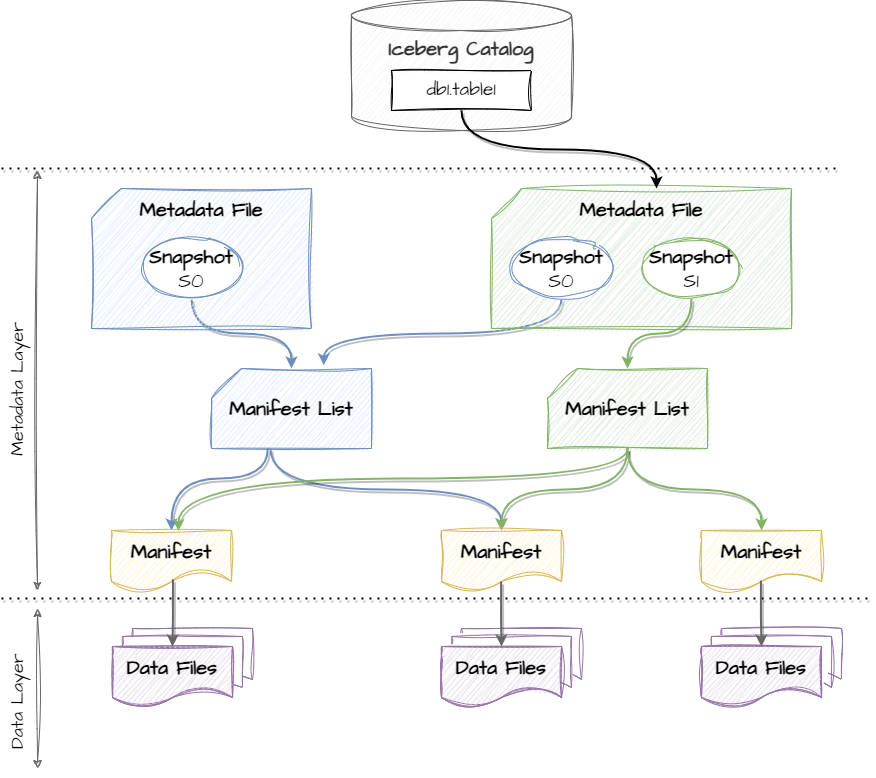

The diagram above was exported from draw.io. Its source (the exported page's mxGraphModel, read from the mxfile embedded in the PNG):
<mxGraphModel dx="1195" dy="803" grid="1" gridSize="10" guides="1" tooltips="1" connect="1" arrows="1" fold="1" page="1" pageScale="1" pageWidth="850" pageHeight="1100" math="0" shadow="0">
  <root>
    <mxCell id="0" />
    <mxCell id="1" parent="0" />
    <mxCell id="0C28lJVdJBQW4wgs9wdj-47" value="" style="endArrow=none;dashed=1;html=1;dashPattern=1 3;strokeWidth=2;rounded=0;shadow=1;" edge="1" parent="1">
      <mxGeometry width="50" height="50" relative="1" as="geometry">
        <mxPoint x="430" y="280" as="sourcePoint" />
        <mxPoint x="1270" y="280" as="targetPoint" />
      </mxGeometry>
    </mxCell>
    <mxCell id="0C28lJVdJBQW4wgs9wdj-48" value="" style="endArrow=none;dashed=1;html=1;dashPattern=1 3;strokeWidth=2;rounded=0;shadow=1;" edge="1" parent="1">
      <mxGeometry width="50" height="50" relative="1" as="geometry">
        <mxPoint x="430" y="710" as="sourcePoint" />
        <mxPoint x="1300" y="710" as="targetPoint" />
      </mxGeometry>
    </mxCell>
    <mxCell id="0C28lJVdJBQW4wgs9wdj-2" value="Iceberg Catalog" style="shape=cylinder3;whiteSpace=wrap;html=1;boundedLbl=1;backgroundOutline=1;size=15;sketch=1;curveFitting=1;jiggle=2;fillColor=#f5f5f5;strokeColor=#666666;fontFamily=Architects Daughter;fontSize=20;fontStyle=1;verticalAlign=top;fontColor=#333333;" vertex="1" parent="1">
      <mxGeometry x="780" y="112" width="220" height="130" as="geometry" />
    </mxCell>
    <mxCell id="0C28lJVdJBQW4wgs9wdj-15" style="edgeStyle=orthogonalEdgeStyle;rounded=0;orthogonalLoop=1;jettySize=auto;html=1;exitX=0.5;exitY=1;exitDx=0;exitDy=0;elbow=vertical;curved=1;shadow=1;fillColor=#dae8fc;strokeColor=#6c8ebf;strokeWidth=2;" edge="1" parent="1" source="0C28lJVdJBQW4wgs9wdj-6" target="0C28lJVdJBQW4wgs9wdj-12">
      <mxGeometry relative="1" as="geometry" />
    </mxCell>
    <mxCell id="0C28lJVdJBQW4wgs9wdj-4" value="Metadata File" style="shape=card;whiteSpace=wrap;html=1;fillColor=#dae8fc;strokeColor=#6c8ebf;sketch=1;curveFitting=1;jiggle=2;fontFamily=Architects Daughter;verticalAlign=top;spacing=5;fontSize=20;fontStyle=1" vertex="1" parent="1">
      <mxGeometry x="520" y="300" width="220" height="140" as="geometry" />
    </mxCell>
    <mxCell id="0C28lJVdJBQW4wgs9wdj-14" style="edgeStyle=orthogonalEdgeStyle;rounded=0;orthogonalLoop=1;jettySize=auto;html=1;exitX=0.5;exitY=1;exitDx=0;exitDy=0;entryX=0.702;entryY=-0.04;entryDx=0;entryDy=0;entryPerimeter=0;elbow=vertical;curved=1;shadow=1;fillColor=#dae8fc;strokeColor=#6c8ebf;strokeWidth=2;" edge="1" parent="1" source="0C28lJVdJBQW4wgs9wdj-7" target="0C28lJVdJBQW4wgs9wdj-12">
      <mxGeometry relative="1" as="geometry" />
    </mxCell>
    <mxCell id="0C28lJVdJBQW4wgs9wdj-5" value="Metadata File" style="shape=card;whiteSpace=wrap;html=1;fillColor=#d5e8d4;strokeColor=#82b366;sketch=1;curveFitting=1;jiggle=2;fontFamily=Architects Daughter;verticalAlign=top;spacing=5;fontSize=20;fontStyle=1" vertex="1" parent="1">
      <mxGeometry x="920" y="300" width="300" height="140" as="geometry" />
    </mxCell>
    <mxCell id="0C28lJVdJBQW4wgs9wdj-6" value="&lt;b&gt;Snapshot &lt;/b&gt;S0" style="ellipse;whiteSpace=wrap;html=1;fillColor=#FFFFFF;strokeColor=#6c8ebf;sketch=1;curveFitting=1;jiggle=2;fontFamily=Architects Daughter;fontSize=20;" vertex="1" parent="1">
      <mxGeometry x="570" y="350" width="100" height="60" as="geometry" />
    </mxCell>
    <mxCell id="0C28lJVdJBQW4wgs9wdj-7" value="&lt;b&gt;Snapshot &lt;/b&gt;S0" style="ellipse;whiteSpace=wrap;html=1;fillColor=#FFFFFF;strokeColor=#6c8ebf;sketch=1;curveFitting=1;jiggle=2;fontFamily=Architects Daughter;fontSize=20;" vertex="1" parent="1">
      <mxGeometry x="940" y="350" width="100" height="60" as="geometry" />
    </mxCell>
    <mxCell id="0C28lJVdJBQW4wgs9wdj-8" value="&lt;b&gt;Snapshot &lt;/b&gt;S1" style="ellipse;whiteSpace=wrap;html=1;fillColor=#FFFFFF;strokeColor=#82b366;sketch=1;curveFitting=1;jiggle=2;fontFamily=Architects Daughter;fontSize=20;" vertex="1" parent="1">
      <mxGeometry x="1070" y="350" width="100" height="60" as="geometry" />
    </mxCell>
    <mxCell id="0C28lJVdJBQW4wgs9wdj-9" value="&lt;font style=&quot;font-size: 19px;&quot; face=&quot;Architects Daughter&quot;&gt;db1.table1&lt;/font&gt;" style="rounded=0;whiteSpace=wrap;html=1;sketch=1;curveFitting=1;jiggle=2;" vertex="1" parent="1">
      <mxGeometry x="820" y="182" width="140" height="40" as="geometry" />
    </mxCell>
    <mxCell id="0C28lJVdJBQW4wgs9wdj-10" style="edgeStyle=orthogonalEdgeStyle;rounded=0;orthogonalLoop=1;jettySize=auto;html=1;exitX=0.5;exitY=1;exitDx=0;exitDy=0;entryX=0;entryY=0;entryDx=165;entryDy=0;entryPerimeter=0;elbow=vertical;curved=1;shadow=1;strokeWidth=2;" edge="1" parent="1" source="0C28lJVdJBQW4wgs9wdj-9" target="0C28lJVdJBQW4wgs9wdj-5">
      <mxGeometry relative="1" as="geometry" />
    </mxCell>
    <mxCell id="0C28lJVdJBQW4wgs9wdj-11" value="Manifest List" style="shape=card;whiteSpace=wrap;html=1;fillColor=#d5e8d4;strokeColor=#82b366;sketch=1;curveFitting=1;jiggle=2;fontFamily=Architects Daughter;verticalAlign=middle;spacing=5;fontSize=20;fontStyle=1" vertex="1" parent="1">
      <mxGeometry x="976" y="480" width="160" height="80" as="geometry" />
    </mxCell>
    <mxCell id="0C28lJVdJBQW4wgs9wdj-12" value="Manifest List" style="shape=card;whiteSpace=wrap;html=1;fillColor=#dae8fc;strokeColor=#6c8ebf;sketch=1;curveFitting=1;jiggle=2;fontFamily=Architects Daughter;verticalAlign=middle;spacing=5;fontSize=20;fontStyle=1" vertex="1" parent="1">
      <mxGeometry x="640" y="480" width="160" height="80" as="geometry" />
    </mxCell>
    <mxCell id="0C28lJVdJBQW4wgs9wdj-13" style="edgeStyle=orthogonalEdgeStyle;rounded=0;orthogonalLoop=1;jettySize=auto;html=1;exitX=0.5;exitY=1;exitDx=0;exitDy=0;entryX=0.5;entryY=0;entryDx=0;entryDy=0;entryPerimeter=0;elbow=vertical;curved=1;shadow=1;fillColor=#d5e8d4;strokeColor=#82b366;strokeWidth=2;" edge="1" parent="1" source="0C28lJVdJBQW4wgs9wdj-8" target="0C28lJVdJBQW4wgs9wdj-11">
      <mxGeometry relative="1" as="geometry" />
    </mxCell>
    <mxCell id="0C28lJVdJBQW4wgs9wdj-19" style="edgeStyle=orthogonalEdgeStyle;rounded=0;orthogonalLoop=1;jettySize=auto;html=1;elbow=vertical;curved=1;shadow=1;strokeColor=#6c8ebf;fillColor=#dae8fc;entryX=0.5;entryY=0;entryDx=0;entryDy=0;strokeWidth=2;exitX=0.352;exitY=0.998;exitDx=0;exitDy=0;exitPerimeter=0;" edge="1" parent="1" source="0C28lJVdJBQW4wgs9wdj-12" target="0C28lJVdJBQW4wgs9wdj-26">
      <mxGeometry relative="1" as="geometry">
        <mxPoint x="700" y="560" as="sourcePoint" />
        <mxPoint x="660" y="650" as="targetPoint" />
        <Array as="points">
          <mxPoint x="696" y="590" />
          <mxPoint x="600" y="590" />
        </Array>
      </mxGeometry>
    </mxCell>
    <mxCell id="0C28lJVdJBQW4wgs9wdj-20" style="edgeStyle=orthogonalEdgeStyle;rounded=0;orthogonalLoop=1;jettySize=auto;html=1;entryX=0.5;entryY=0;entryDx=0;entryDy=0;exitX=0.368;exitY=1.002;exitDx=0;exitDy=0;exitPerimeter=0;elbow=vertical;curved=1;shadow=1;strokeColor=#6c8ebf;fillColor=#dae8fc;strokeWidth=2;" edge="1" parent="1" source="0C28lJVdJBQW4wgs9wdj-12" target="0C28lJVdJBQW4wgs9wdj-27">
      <mxGeometry relative="1" as="geometry">
        <mxPoint x="930" y="652" as="targetPoint" />
      </mxGeometry>
    </mxCell>
    <mxCell id="0C28lJVdJBQW4wgs9wdj-22" style="edgeStyle=orthogonalEdgeStyle;rounded=0;orthogonalLoop=1;jettySize=auto;html=1;exitX=0.5;exitY=1;exitDx=0;exitDy=0;exitPerimeter=0;entryX=0.558;entryY=0.008;entryDx=0;entryDy=0;elbow=vertical;curved=1;shadow=1;fillColor=#d5e8d4;strokeColor=#82b366;entryPerimeter=0;strokeWidth=2;" edge="1" parent="1" source="0C28lJVdJBQW4wgs9wdj-11" target="0C28lJVdJBQW4wgs9wdj-26">
      <mxGeometry relative="1" as="geometry">
        <mxPoint x="665" y="652" as="targetPoint" />
        <Array as="points">
          <mxPoint x="1056" y="590" />
          <mxPoint x="607" y="590" />
        </Array>
      </mxGeometry>
    </mxCell>
    <mxCell id="0C28lJVdJBQW4wgs9wdj-23" style="edgeStyle=orthogonalEdgeStyle;rounded=0;orthogonalLoop=1;jettySize=auto;html=1;entryX=0.5;entryY=0;entryDx=0;entryDy=0;elbow=vertical;curved=1;exitX=0.5;exitY=1;exitDx=0;exitDy=0;exitPerimeter=0;shadow=1;fillColor=#d5e8d4;strokeColor=#82b366;strokeWidth=2;" edge="1" parent="1" source="0C28lJVdJBQW4wgs9wdj-11" target="0C28lJVdJBQW4wgs9wdj-27">
      <mxGeometry relative="1" as="geometry">
        <mxPoint x="930" y="652" as="targetPoint" />
      </mxGeometry>
    </mxCell>
    <mxCell id="0C28lJVdJBQW4wgs9wdj-24" style="edgeStyle=orthogonalEdgeStyle;rounded=0;orthogonalLoop=1;jettySize=auto;html=1;entryX=0.5;entryY=0;entryDx=0;entryDy=0;elbow=vertical;curved=1;shadow=1;fillColor=#d5e8d4;strokeColor=#82b366;strokeWidth=2;" edge="1" parent="1" source="0C28lJVdJBQW4wgs9wdj-11" target="0C28lJVdJBQW4wgs9wdj-28">
      <mxGeometry relative="1" as="geometry">
        <mxPoint x="1195" y="660" as="targetPoint" />
      </mxGeometry>
    </mxCell>
    <mxCell id="0C28lJVdJBQW4wgs9wdj-26" value="Manifest" style="shape=document;whiteSpace=wrap;html=1;boundedLbl=1;fontSize=20;fontFamily=Architects Daughter;fillColor=#fff2cc;strokeColor=#d6b656;sketch=1;curveFitting=1;jiggle=2;spacing=5;fontStyle=1;" vertex="1" parent="1">
      <mxGeometry x="540" y="642" width="120" height="60" as="geometry" />
    </mxCell>
    <mxCell id="0C28lJVdJBQW4wgs9wdj-27" value="Manifest" style="shape=document;whiteSpace=wrap;html=1;boundedLbl=1;fontSize=20;fontFamily=Architects Daughter;fillColor=#fff2cc;strokeColor=#d6b656;sketch=1;curveFitting=1;jiggle=2;spacing=5;fontStyle=1;" vertex="1" parent="1">
      <mxGeometry x="870" y="642" width="120" height="60" as="geometry" />
    </mxCell>
    <mxCell id="0C28lJVdJBQW4wgs9wdj-28" value="Manifest" style="shape=document;whiteSpace=wrap;html=1;boundedLbl=1;fontSize=20;fontFamily=Architects Daughter;fillColor=#fff2cc;strokeColor=#d6b656;sketch=1;curveFitting=1;jiggle=2;spacing=5;fontStyle=1;" vertex="1" parent="1">
      <mxGeometry x="1130" y="642" width="120" height="60" as="geometry" />
    </mxCell>
    <mxCell id="0C28lJVdJBQW4wgs9wdj-33" value="" style="group;strokeColor=none;" vertex="1" connectable="0" parent="1">
      <mxGeometry x="541" y="740" width="140" height="78" as="geometry" />
    </mxCell>
    <mxCell id="0C28lJVdJBQW4wgs9wdj-31" value="" style="shape=document;whiteSpace=wrap;html=1;boundedLbl=1;fontSize=20;fontFamily=Architects Daughter;fillColor=default;strokeColor=#9673a6;sketch=1;curveFitting=1;jiggle=2;spacing=5;fontStyle=1;" vertex="1" parent="0C28lJVdJBQW4wgs9wdj-33">
      <mxGeometry x="20" width="120" height="60" as="geometry" />
    </mxCell>
    <mxCell id="0C28lJVdJBQW4wgs9wdj-30" value="" style="shape=document;whiteSpace=wrap;html=1;boundedLbl=1;fontSize=20;fontFamily=Architects Daughter;fillColor=default;strokeColor=#9673a6;sketch=1;curveFitting=1;jiggle=2;spacing=5;fontStyle=1;" vertex="1" parent="0C28lJVdJBQW4wgs9wdj-33">
      <mxGeometry x="10" y="8" width="120" height="60" as="geometry" />
    </mxCell>
    <mxCell id="0C28lJVdJBQW4wgs9wdj-32" value="" style="shape=document;whiteSpace=wrap;html=1;boundedLbl=1;fontSize=20;fontFamily=Architects Daughter;fillColor=#FFFFFF;strokeColor=#9673a6;sketch=1;curveFitting=1;jiggle=2;spacing=5;fontStyle=1;" vertex="1" parent="0C28lJVdJBQW4wgs9wdj-33">
      <mxGeometry y="18" width="120" height="60" as="geometry" />
    </mxCell>
    <mxCell id="0C28lJVdJBQW4wgs9wdj-29" value="Data Files" style="shape=document;whiteSpace=wrap;html=1;boundedLbl=1;fontSize=20;fontFamily=Architects Daughter;fillColor=#e1d5e7;strokeColor=#9673a6;sketch=1;curveFitting=1;jiggle=2;spacing=5;fontStyle=1;" vertex="1" parent="0C28lJVdJBQW4wgs9wdj-33">
      <mxGeometry y="18" width="120" height="60" as="geometry" />
    </mxCell>
    <mxCell id="0C28lJVdJBQW4wgs9wdj-34" value="" style="group" vertex="1" connectable="0" parent="1">
      <mxGeometry x="870" y="740" width="140" height="78" as="geometry" />
    </mxCell>
    <mxCell id="0C28lJVdJBQW4wgs9wdj-35" value="" style="shape=document;whiteSpace=wrap;html=1;boundedLbl=1;fontSize=20;fontFamily=Architects Daughter;fillColor=default;strokeColor=#9673a6;sketch=1;curveFitting=1;jiggle=2;spacing=5;fontStyle=1;" vertex="1" parent="0C28lJVdJBQW4wgs9wdj-34">
      <mxGeometry x="20" width="120" height="60" as="geometry" />
    </mxCell>
    <mxCell id="0C28lJVdJBQW4wgs9wdj-36" value="" style="shape=document;whiteSpace=wrap;html=1;boundedLbl=1;fontSize=20;fontFamily=Architects Daughter;fillColor=default;strokeColor=#9673a6;sketch=1;curveFitting=1;jiggle=2;spacing=5;fontStyle=1;" vertex="1" parent="0C28lJVdJBQW4wgs9wdj-34">
      <mxGeometry x="10" y="8" width="120" height="60" as="geometry" />
    </mxCell>
    <mxCell id="0C28lJVdJBQW4wgs9wdj-37" value="" style="shape=document;whiteSpace=wrap;html=1;boundedLbl=1;fontSize=20;fontFamily=Architects Daughter;fillColor=#FFFFFF;strokeColor=#9673a6;sketch=1;curveFitting=1;jiggle=2;spacing=5;fontStyle=1;" vertex="1" parent="0C28lJVdJBQW4wgs9wdj-34">
      <mxGeometry y="18" width="120" height="60" as="geometry" />
    </mxCell>
    <mxCell id="0C28lJVdJBQW4wgs9wdj-38" value="Data Files" style="shape=document;whiteSpace=wrap;html=1;boundedLbl=1;fontSize=20;fontFamily=Architects Daughter;fillColor=#e1d5e7;strokeColor=#9673a6;sketch=1;curveFitting=1;jiggle=2;spacing=5;fontStyle=1;" vertex="1" parent="0C28lJVdJBQW4wgs9wdj-34">
      <mxGeometry y="18" width="120" height="60" as="geometry" />
    </mxCell>
    <mxCell id="0C28lJVdJBQW4wgs9wdj-39" value="" style="group" vertex="1" connectable="0" parent="1">
      <mxGeometry x="1130" y="740" width="140" height="78" as="geometry" />
    </mxCell>
    <mxCell id="0C28lJVdJBQW4wgs9wdj-40" value="" style="shape=document;whiteSpace=wrap;html=1;boundedLbl=1;fontSize=20;fontFamily=Architects Daughter;fillColor=default;strokeColor=#9673a6;sketch=1;curveFitting=1;jiggle=2;spacing=5;fontStyle=1;" vertex="1" parent="0C28lJVdJBQW4wgs9wdj-39">
      <mxGeometry x="20" width="120" height="60" as="geometry" />
    </mxCell>
    <mxCell id="0C28lJVdJBQW4wgs9wdj-41" value="" style="shape=document;whiteSpace=wrap;html=1;boundedLbl=1;fontSize=20;fontFamily=Architects Daughter;fillColor=default;strokeColor=#9673a6;sketch=1;curveFitting=1;jiggle=2;spacing=5;fontStyle=1;" vertex="1" parent="0C28lJVdJBQW4wgs9wdj-39">
      <mxGeometry x="10" y="8" width="120" height="60" as="geometry" />
    </mxCell>
    <mxCell id="0C28lJVdJBQW4wgs9wdj-42" value="" style="shape=document;whiteSpace=wrap;html=1;boundedLbl=1;fontSize=20;fontFamily=Architects Daughter;fillColor=#FFFFFF;strokeColor=#9673a6;sketch=1;curveFitting=1;jiggle=2;spacing=5;fontStyle=1;" vertex="1" parent="0C28lJVdJBQW4wgs9wdj-39">
      <mxGeometry y="18" width="120" height="60" as="geometry" />
    </mxCell>
    <mxCell id="0C28lJVdJBQW4wgs9wdj-43" value="Data Files" style="shape=document;whiteSpace=wrap;html=1;boundedLbl=1;fontSize=20;fontFamily=Architects Daughter;fillColor=#e1d5e7;strokeColor=#9673a6;sketch=1;curveFitting=1;jiggle=2;spacing=5;fontStyle=1;" vertex="1" parent="0C28lJVdJBQW4wgs9wdj-39">
      <mxGeometry y="18" width="120" height="60" as="geometry" />
    </mxCell>
    <mxCell id="0C28lJVdJBQW4wgs9wdj-44" style="edgeStyle=orthogonalEdgeStyle;rounded=0;orthogonalLoop=1;jettySize=auto;html=1;exitX=0.512;exitY=0.811;exitDx=0;exitDy=0;exitPerimeter=0;strokeWidth=2;fillColor=#f5f5f5;strokeColor=#666666;shadow=1;" edge="1" parent="1" source="0C28lJVdJBQW4wgs9wdj-26" target="0C28lJVdJBQW4wgs9wdj-29">
      <mxGeometry relative="1" as="geometry" />
    </mxCell>
    <mxCell id="0C28lJVdJBQW4wgs9wdj-45" style="edgeStyle=orthogonalEdgeStyle;rounded=0;orthogonalLoop=1;jettySize=auto;html=1;entryX=0.5;entryY=0;entryDx=0;entryDy=0;strokeWidth=2;strokeColor=#666666;fillColor=#f5f5f5;shadow=1;exitX=0.497;exitY=0.848;exitDx=0;exitDy=0;exitPerimeter=0;" edge="1" parent="1" source="0C28lJVdJBQW4wgs9wdj-27" target="0C28lJVdJBQW4wgs9wdj-38">
      <mxGeometry relative="1" as="geometry" />
    </mxCell>
    <mxCell id="0C28lJVdJBQW4wgs9wdj-46" style="edgeStyle=orthogonalEdgeStyle;rounded=0;orthogonalLoop=1;jettySize=auto;html=1;strokeWidth=2;strokeColor=#666666;fillColor=#f5f5f5;shadow=1;exitX=0.495;exitY=0.835;exitDx=0;exitDy=0;exitPerimeter=0;" edge="1" parent="1" source="0C28lJVdJBQW4wgs9wdj-28" target="0C28lJVdJBQW4wgs9wdj-43">
      <mxGeometry relative="1" as="geometry" />
    </mxCell>
    <mxCell id="0C28lJVdJBQW4wgs9wdj-51" value="" style="endArrow=classic;startArrow=classic;html=1;rounded=0;sketch=1;curveFitting=1;jiggle=2;fillColor=#f5f5f5;strokeColor=#666666;" edge="1" parent="1">
      <mxGeometry width="50" height="50" relative="1" as="geometry">
        <mxPoint x="466" y="702" as="sourcePoint" />
        <mxPoint x="466" y="282" as="targetPoint" />
      </mxGeometry>
    </mxCell>
    <mxCell id="0C28lJVdJBQW4wgs9wdj-49" value="Metadata Layer" style="text;html=1;strokeColor=none;fillColor=none;align=left;verticalAlign=middle;whiteSpace=wrap;rounded=0;fontFamily=Architects Daughter;fontSize=18;rotation=-90;" vertex="1" parent="1">
      <mxGeometry x="371" y="480" width="150" height="30" as="geometry" />
    </mxCell>
    <mxCell id="0C28lJVdJBQW4wgs9wdj-52" value="" style="endArrow=classic;startArrow=classic;html=1;rounded=0;sketch=1;curveFitting=1;jiggle=2;fillColor=#f5f5f5;strokeColor=#666666;" edge="1" parent="1">
      <mxGeometry width="50" height="50" relative="1" as="geometry">
        <mxPoint x="466" y="880" as="sourcePoint" />
        <mxPoint x="466" y="720" as="targetPoint" />
      </mxGeometry>
    </mxCell>
    <mxCell id="0C28lJVdJBQW4wgs9wdj-50" value="Data Layer" style="text;html=1;strokeColor=none;fillColor=none;align=left;verticalAlign=middle;whiteSpace=wrap;rounded=0;fontFamily=Architects Daughter;fontSize=18;rotation=-90;" vertex="1" parent="1">
      <mxGeometry x="386" y="788" width="120" height="30" as="geometry" />
    </mxCell>
  </root>
</mxGraphModel>